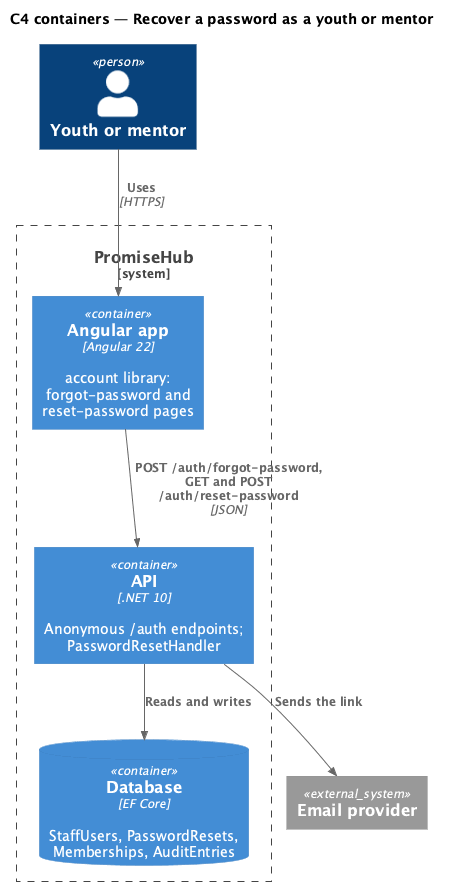

The diagram above was rendered by PlantUML. Its source (embedded in the PNG):
@startuml
!include <C4/C4_Container>
title C4 containers — Recover a password as a youth or mentor
Person(youth, "Youth or mentor")
System_Boundary(ph, "PromiseHub") {
  Container(web, "Angular app", "Angular 22", "account library: forgot-password and reset-password pages")
  Container(api, "API", ".NET 10", "Anonymous /auth endpoints; PasswordResetHandler")
  ContainerDb(db, "Database", "EF Core", "StaffUsers, PasswordResets, Memberships, AuditEntries")
}
System_Ext(mail, "Email provider")
Rel(youth, web, "Uses", "HTTPS")
Rel(web, api, "POST /auth/forgot-password, GET and POST /auth/reset-password", "JSON")
Rel(api, db, "Reads and writes")
Rel(api, mail, "Sends the link")
@enduml